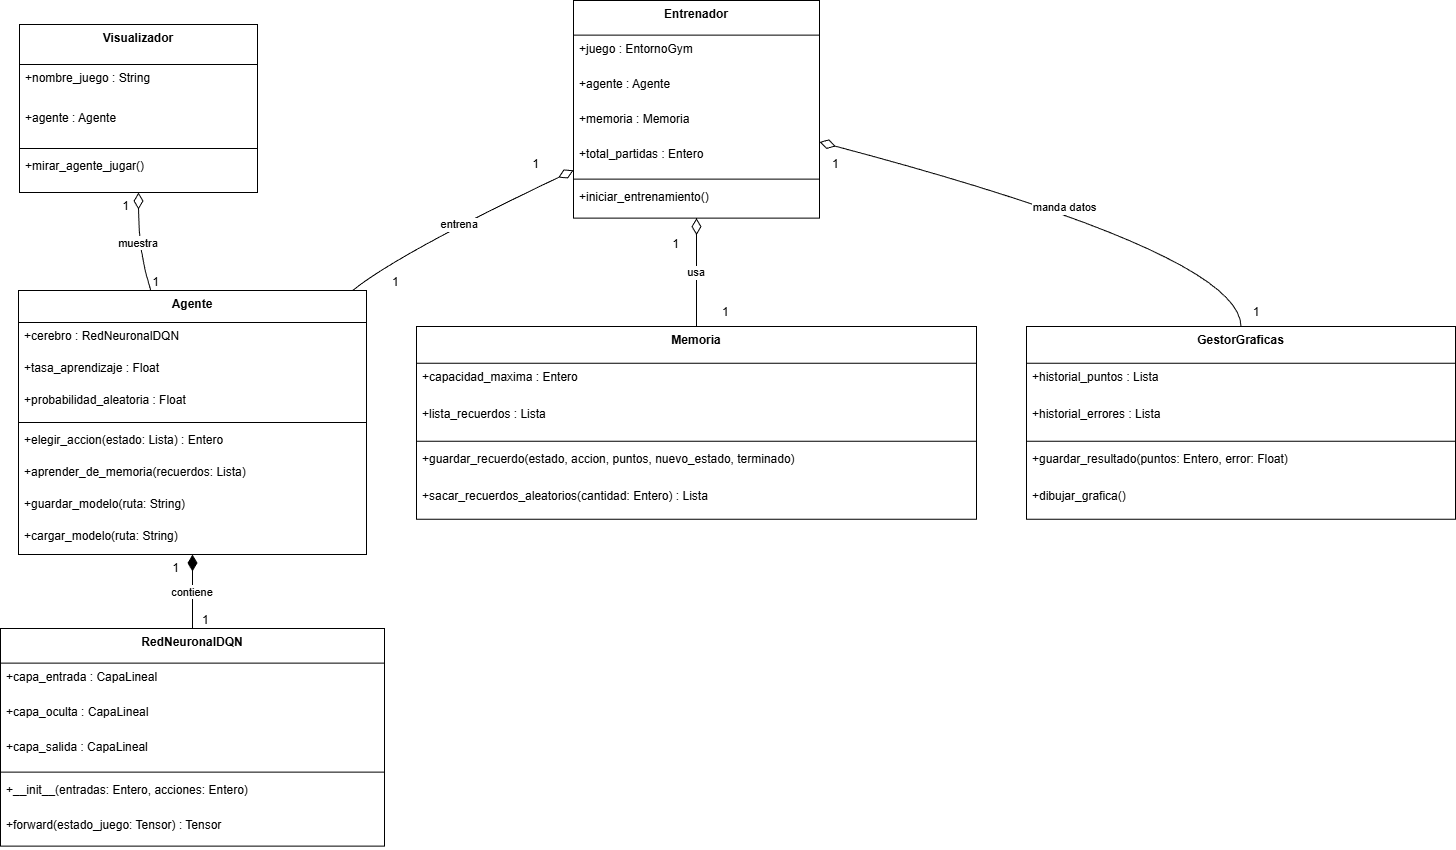

The diagram above was exported from draw.io. Its source (the exported page's mxGraphModel, read from the mxfile embedded in the PNG):
<mxGraphModel dx="1628" dy="927" grid="1" gridSize="10" guides="1" tooltips="1" connect="1" arrows="1" fold="1" page="1" pageScale="1" pageWidth="827" pageHeight="1169" math="0" shadow="0">
  <root>
    <mxCell id="0" />
    <mxCell id="1" parent="0" />
    <mxCell id="lGhJLm6Nbx5I4Klq2N-I-63" parent="1" style="swimlane;fontStyle=1;align=center;verticalAlign=top;childLayout=stackLayout;horizontal=1;startSize=34.666666666666664;horizontalStack=0;resizeParent=1;resizeParentMax=0;resizeLast=0;collapsible=0;marginBottom=0;" value="RedNeuronalDQN" vertex="1">
      <mxGeometry height="217.66666666666666" width="384" x="20" y="678" as="geometry" />
    </mxCell>
    <mxCell id="lGhJLm6Nbx5I4Klq2N-I-64" parent="lGhJLm6Nbx5I4Klq2N-I-63" style="text;strokeColor=none;fillColor=none;align=left;verticalAlign=top;spacingLeft=4;spacingRight=4;overflow=hidden;rotatable=0;points=[[0,0.5],[1,0.5]];portConstraint=eastwest;" value="+capa_entrada : CapaLineal" vertex="1">
      <mxGeometry height="35" width="384" y="34.666666666666664" as="geometry" />
    </mxCell>
    <mxCell id="lGhJLm6Nbx5I4Klq2N-I-65" parent="lGhJLm6Nbx5I4Klq2N-I-63" style="text;strokeColor=none;fillColor=none;align=left;verticalAlign=top;spacingLeft=4;spacingRight=4;overflow=hidden;rotatable=0;points=[[0,0.5],[1,0.5]];portConstraint=eastwest;" value="+capa_oculta : CapaLineal" vertex="1">
      <mxGeometry height="35" width="384" y="69.66666666666666" as="geometry" />
    </mxCell>
    <mxCell id="lGhJLm6Nbx5I4Klq2N-I-66" parent="lGhJLm6Nbx5I4Klq2N-I-63" style="text;strokeColor=none;fillColor=none;align=left;verticalAlign=top;spacingLeft=4;spacingRight=4;overflow=hidden;rotatable=0;points=[[0,0.5],[1,0.5]];portConstraint=eastwest;" value="+capa_salida : CapaLineal" vertex="1">
      <mxGeometry height="35" width="384" y="104.66666666666666" as="geometry" />
    </mxCell>
    <mxCell id="lGhJLm6Nbx5I4Klq2N-I-67" parent="lGhJLm6Nbx5I4Klq2N-I-63" style="line;strokeWidth=1;fillColor=none;align=left;verticalAlign=middle;spacingTop=-1;spacingLeft=3;spacingRight=3;rotatable=0;labelPosition=right;points=[];portConstraint=eastwest;strokeColor=inherit;" vertex="1">
      <mxGeometry height="8" width="384" y="139.66666666666666" as="geometry" />
    </mxCell>
    <mxCell id="lGhJLm6Nbx5I4Klq2N-I-68" parent="lGhJLm6Nbx5I4Klq2N-I-63" style="text;strokeColor=none;fillColor=none;align=left;verticalAlign=top;spacingLeft=4;spacingRight=4;overflow=hidden;rotatable=0;points=[[0,0.5],[1,0.5]];portConstraint=eastwest;" value="+__init__(entradas: Entero, acciones: Entero)" vertex="1">
      <mxGeometry height="35" width="384" y="147.66666666666666" as="geometry" />
    </mxCell>
    <mxCell id="lGhJLm6Nbx5I4Klq2N-I-69" parent="lGhJLm6Nbx5I4Klq2N-I-63" style="text;strokeColor=none;fillColor=none;align=left;verticalAlign=top;spacingLeft=4;spacingRight=4;overflow=hidden;rotatable=0;points=[[0,0.5],[1,0.5]];portConstraint=eastwest;" value="+forward(estado_juego: Tensor) : Tensor" vertex="1">
      <mxGeometry height="35" width="384" y="182.66666666666666" as="geometry" />
    </mxCell>
    <mxCell id="lGhJLm6Nbx5I4Klq2N-I-70" parent="1" style="swimlane;fontStyle=1;align=center;verticalAlign=top;childLayout=stackLayout;horizontal=1;startSize=32;horizontalStack=0;resizeParent=1;resizeParentMax=0;resizeLast=0;collapsible=0;marginBottom=0;" value="Agente" vertex="1">
      <mxGeometry height="264" width="348" x="38" y="340" as="geometry" />
    </mxCell>
    <mxCell id="lGhJLm6Nbx5I4Klq2N-I-71" parent="lGhJLm6Nbx5I4Klq2N-I-70" style="text;strokeColor=none;fillColor=none;align=left;verticalAlign=top;spacingLeft=4;spacingRight=4;overflow=hidden;rotatable=0;points=[[0,0.5],[1,0.5]];portConstraint=eastwest;" value="+cerebro : RedNeuronalDQN" vertex="1">
      <mxGeometry height="32" width="348" y="32" as="geometry" />
    </mxCell>
    <mxCell id="lGhJLm6Nbx5I4Klq2N-I-72" parent="lGhJLm6Nbx5I4Klq2N-I-70" style="text;strokeColor=none;fillColor=none;align=left;verticalAlign=top;spacingLeft=4;spacingRight=4;overflow=hidden;rotatable=0;points=[[0,0.5],[1,0.5]];portConstraint=eastwest;" value="+tasa_aprendizaje : Float" vertex="1">
      <mxGeometry height="32" width="348" y="64" as="geometry" />
    </mxCell>
    <mxCell id="lGhJLm6Nbx5I4Klq2N-I-73" parent="lGhJLm6Nbx5I4Klq2N-I-70" style="text;strokeColor=none;fillColor=none;align=left;verticalAlign=top;spacingLeft=4;spacingRight=4;overflow=hidden;rotatable=0;points=[[0,0.5],[1,0.5]];portConstraint=eastwest;" value="+probabilidad_aleatoria : Float" vertex="1">
      <mxGeometry height="32" width="348" y="96" as="geometry" />
    </mxCell>
    <mxCell id="lGhJLm6Nbx5I4Klq2N-I-74" parent="lGhJLm6Nbx5I4Klq2N-I-70" style="line;strokeWidth=1;fillColor=none;align=left;verticalAlign=middle;spacingTop=-1;spacingLeft=3;spacingRight=3;rotatable=0;labelPosition=right;points=[];portConstraint=eastwest;strokeColor=inherit;" vertex="1">
      <mxGeometry height="8" width="348" y="128" as="geometry" />
    </mxCell>
    <mxCell id="lGhJLm6Nbx5I4Klq2N-I-75" parent="lGhJLm6Nbx5I4Klq2N-I-70" style="text;strokeColor=none;fillColor=none;align=left;verticalAlign=top;spacingLeft=4;spacingRight=4;overflow=hidden;rotatable=0;points=[[0,0.5],[1,0.5]];portConstraint=eastwest;" value="+elegir_accion(estado: Lista) : Entero" vertex="1">
      <mxGeometry height="32" width="348" y="136" as="geometry" />
    </mxCell>
    <mxCell id="lGhJLm6Nbx5I4Klq2N-I-76" parent="lGhJLm6Nbx5I4Klq2N-I-70" style="text;strokeColor=none;fillColor=none;align=left;verticalAlign=top;spacingLeft=4;spacingRight=4;overflow=hidden;rotatable=0;points=[[0,0.5],[1,0.5]];portConstraint=eastwest;" value="+aprender_de_memoria(recuerdos: Lista)" vertex="1">
      <mxGeometry height="32" width="348" y="168" as="geometry" />
    </mxCell>
    <mxCell id="lGhJLm6Nbx5I4Klq2N-I-77" parent="lGhJLm6Nbx5I4Klq2N-I-70" style="text;strokeColor=none;fillColor=none;align=left;verticalAlign=top;spacingLeft=4;spacingRight=4;overflow=hidden;rotatable=0;points=[[0,0.5],[1,0.5]];portConstraint=eastwest;" value="+guardar_modelo(ruta: String)" vertex="1">
      <mxGeometry height="32" width="348" y="200" as="geometry" />
    </mxCell>
    <mxCell id="lGhJLm6Nbx5I4Klq2N-I-78" parent="lGhJLm6Nbx5I4Klq2N-I-70" style="text;strokeColor=none;fillColor=none;align=left;verticalAlign=top;spacingLeft=4;spacingRight=4;overflow=hidden;rotatable=0;points=[[0,0.5],[1,0.5]];portConstraint=eastwest;" value="+cargar_modelo(ruta: String)" vertex="1">
      <mxGeometry height="32" width="348" y="232" as="geometry" />
    </mxCell>
    <mxCell id="lGhJLm6Nbx5I4Klq2N-I-79" parent="1" style="swimlane;fontStyle=1;align=center;verticalAlign=top;childLayout=stackLayout;horizontal=1;startSize=36.8;horizontalStack=0;resizeParent=1;resizeParentMax=0;resizeLast=0;collapsible=0;marginBottom=0;" value="Memoria" vertex="1">
      <mxGeometry height="192.8" width="560" x="436" y="376" as="geometry" />
    </mxCell>
    <mxCell id="lGhJLm6Nbx5I4Klq2N-I-80" parent="lGhJLm6Nbx5I4Klq2N-I-79" style="text;strokeColor=none;fillColor=none;align=left;verticalAlign=top;spacingLeft=4;spacingRight=4;overflow=hidden;rotatable=0;points=[[0,0.5],[1,0.5]];portConstraint=eastwest;" value="+capacidad_maxima : Entero" vertex="1">
      <mxGeometry height="37" width="560" y="36.8" as="geometry" />
    </mxCell>
    <mxCell id="lGhJLm6Nbx5I4Klq2N-I-81" parent="lGhJLm6Nbx5I4Klq2N-I-79" style="text;strokeColor=none;fillColor=none;align=left;verticalAlign=top;spacingLeft=4;spacingRight=4;overflow=hidden;rotatable=0;points=[[0,0.5],[1,0.5]];portConstraint=eastwest;" value="+lista_recuerdos : Lista" vertex="1">
      <mxGeometry height="37" width="560" y="73.8" as="geometry" />
    </mxCell>
    <mxCell id="lGhJLm6Nbx5I4Klq2N-I-82" parent="lGhJLm6Nbx5I4Klq2N-I-79" style="line;strokeWidth=1;fillColor=none;align=left;verticalAlign=middle;spacingTop=-1;spacingLeft=3;spacingRight=3;rotatable=0;labelPosition=right;points=[];portConstraint=eastwest;strokeColor=inherit;" vertex="1">
      <mxGeometry height="8" width="560" y="110.8" as="geometry" />
    </mxCell>
    <mxCell id="lGhJLm6Nbx5I4Klq2N-I-83" parent="lGhJLm6Nbx5I4Klq2N-I-79" style="text;strokeColor=none;fillColor=none;align=left;verticalAlign=top;spacingLeft=4;spacingRight=4;overflow=hidden;rotatable=0;points=[[0,0.5],[1,0.5]];portConstraint=eastwest;" value="+guardar_recuerdo(estado, accion, puntos, nuevo_estado, terminado)" vertex="1">
      <mxGeometry height="37" width="560" y="118.8" as="geometry" />
    </mxCell>
    <mxCell id="lGhJLm6Nbx5I4Klq2N-I-84" parent="lGhJLm6Nbx5I4Klq2N-I-79" style="text;strokeColor=none;fillColor=none;align=left;verticalAlign=top;spacingLeft=4;spacingRight=4;overflow=hidden;rotatable=0;points=[[0,0.5],[1,0.5]];portConstraint=eastwest;" value="+sacar_recuerdos_aleatorios(cantidad: Entero) : Lista" vertex="1">
      <mxGeometry height="37" width="560" y="155.8" as="geometry" />
    </mxCell>
    <mxCell id="lGhJLm6Nbx5I4Klq2N-I-85" parent="1" style="swimlane;fontStyle=1;align=center;verticalAlign=top;childLayout=stackLayout;horizontal=1;startSize=34.666666666666664;horizontalStack=0;resizeParent=1;resizeParentMax=0;resizeLast=0;collapsible=0;marginBottom=0;" value="Entrenador" vertex="1">
      <mxGeometry height="217.66666666666666" width="246" x="593" y="50" as="geometry" />
    </mxCell>
    <mxCell id="lGhJLm6Nbx5I4Klq2N-I-86" parent="lGhJLm6Nbx5I4Klq2N-I-85" style="text;strokeColor=none;fillColor=none;align=left;verticalAlign=top;spacingLeft=4;spacingRight=4;overflow=hidden;rotatable=0;points=[[0,0.5],[1,0.5]];portConstraint=eastwest;" value="+juego : EntornoGym" vertex="1">
      <mxGeometry height="35" width="246" y="34.666666666666664" as="geometry" />
    </mxCell>
    <mxCell id="lGhJLm6Nbx5I4Klq2N-I-87" parent="lGhJLm6Nbx5I4Klq2N-I-85" style="text;strokeColor=none;fillColor=none;align=left;verticalAlign=top;spacingLeft=4;spacingRight=4;overflow=hidden;rotatable=0;points=[[0,0.5],[1,0.5]];portConstraint=eastwest;" value="+agente : Agente" vertex="1">
      <mxGeometry height="35" width="246" y="69.66666666666666" as="geometry" />
    </mxCell>
    <mxCell id="lGhJLm6Nbx5I4Klq2N-I-88" parent="lGhJLm6Nbx5I4Klq2N-I-85" style="text;strokeColor=none;fillColor=none;align=left;verticalAlign=top;spacingLeft=4;spacingRight=4;overflow=hidden;rotatable=0;points=[[0,0.5],[1,0.5]];portConstraint=eastwest;" value="+memoria : Memoria" vertex="1">
      <mxGeometry height="35" width="246" y="104.66666666666666" as="geometry" />
    </mxCell>
    <mxCell id="lGhJLm6Nbx5I4Klq2N-I-89" parent="lGhJLm6Nbx5I4Klq2N-I-85" style="text;strokeColor=none;fillColor=none;align=left;verticalAlign=top;spacingLeft=4;spacingRight=4;overflow=hidden;rotatable=0;points=[[0,0.5],[1,0.5]];portConstraint=eastwest;" value="+total_partidas : Entero" vertex="1">
      <mxGeometry height="35" width="246" y="139.66666666666666" as="geometry" />
    </mxCell>
    <mxCell id="lGhJLm6Nbx5I4Klq2N-I-90" parent="lGhJLm6Nbx5I4Klq2N-I-85" style="line;strokeWidth=1;fillColor=none;align=left;verticalAlign=middle;spacingTop=-1;spacingLeft=3;spacingRight=3;rotatable=0;labelPosition=right;points=[];portConstraint=eastwest;strokeColor=inherit;" vertex="1">
      <mxGeometry height="8" width="246" y="174.66666666666666" as="geometry" />
    </mxCell>
    <mxCell id="lGhJLm6Nbx5I4Klq2N-I-91" parent="lGhJLm6Nbx5I4Klq2N-I-85" style="text;strokeColor=none;fillColor=none;align=left;verticalAlign=top;spacingLeft=4;spacingRight=4;overflow=hidden;rotatable=0;points=[[0,0.5],[1,0.5]];portConstraint=eastwest;" value="+iniciar_entrenamiento()" vertex="1">
      <mxGeometry height="35" width="246" y="182.66666666666666" as="geometry" />
    </mxCell>
    <mxCell id="lGhJLm6Nbx5I4Klq2N-I-92" parent="1" style="swimlane;fontStyle=1;align=center;verticalAlign=top;childLayout=stackLayout;horizontal=1;startSize=40;horizontalStack=0;resizeParent=1;resizeParentMax=0;resizeLast=0;collapsible=0;marginBottom=0;" value="Visualizador" vertex="1">
      <mxGeometry height="168" width="238" x="39" y="74" as="geometry" />
    </mxCell>
    <mxCell id="lGhJLm6Nbx5I4Klq2N-I-93" parent="lGhJLm6Nbx5I4Klq2N-I-92" style="text;strokeColor=none;fillColor=none;align=left;verticalAlign=top;spacingLeft=4;spacingRight=4;overflow=hidden;rotatable=0;points=[[0,0.5],[1,0.5]];portConstraint=eastwest;" value="+nombre_juego : String" vertex="1">
      <mxGeometry height="40" width="238" y="40" as="geometry" />
    </mxCell>
    <mxCell id="lGhJLm6Nbx5I4Klq2N-I-94" parent="lGhJLm6Nbx5I4Klq2N-I-92" style="text;strokeColor=none;fillColor=none;align=left;verticalAlign=top;spacingLeft=4;spacingRight=4;overflow=hidden;rotatable=0;points=[[0,0.5],[1,0.5]];portConstraint=eastwest;" value="+agente : Agente" vertex="1">
      <mxGeometry height="40" width="238" y="80" as="geometry" />
    </mxCell>
    <mxCell id="lGhJLm6Nbx5I4Klq2N-I-95" parent="lGhJLm6Nbx5I4Klq2N-I-92" style="line;strokeWidth=1;fillColor=none;align=left;verticalAlign=middle;spacingTop=-1;spacingLeft=3;spacingRight=3;rotatable=0;labelPosition=right;points=[];portConstraint=eastwest;strokeColor=inherit;" vertex="1">
      <mxGeometry height="8" width="238" y="120" as="geometry" />
    </mxCell>
    <mxCell id="lGhJLm6Nbx5I4Klq2N-I-96" parent="lGhJLm6Nbx5I4Klq2N-I-92" style="text;strokeColor=none;fillColor=none;align=left;verticalAlign=top;spacingLeft=4;spacingRight=4;overflow=hidden;rotatable=0;points=[[0,0.5],[1,0.5]];portConstraint=eastwest;" value="+mirar_agente_jugar()" vertex="1">
      <mxGeometry height="40" width="238" y="128" as="geometry" />
    </mxCell>
    <mxCell id="lGhJLm6Nbx5I4Klq2N-I-97" parent="1" style="swimlane;fontStyle=1;align=center;verticalAlign=top;childLayout=stackLayout;horizontal=1;startSize=36.8;horizontalStack=0;resizeParent=1;resizeParentMax=0;resizeLast=0;collapsible=0;marginBottom=0;" value="GestorGraficas" vertex="1">
      <mxGeometry height="192.8" width="429" x="1046" y="376" as="geometry" />
    </mxCell>
    <mxCell id="lGhJLm6Nbx5I4Klq2N-I-98" parent="lGhJLm6Nbx5I4Klq2N-I-97" style="text;strokeColor=none;fillColor=none;align=left;verticalAlign=top;spacingLeft=4;spacingRight=4;overflow=hidden;rotatable=0;points=[[0,0.5],[1,0.5]];portConstraint=eastwest;" value="+historial_puntos : Lista" vertex="1">
      <mxGeometry height="37" width="429" y="36.8" as="geometry" />
    </mxCell>
    <mxCell id="lGhJLm6Nbx5I4Klq2N-I-99" parent="lGhJLm6Nbx5I4Klq2N-I-97" style="text;strokeColor=none;fillColor=none;align=left;verticalAlign=top;spacingLeft=4;spacingRight=4;overflow=hidden;rotatable=0;points=[[0,0.5],[1,0.5]];portConstraint=eastwest;" value="+historial_errores : Lista" vertex="1">
      <mxGeometry height="37" width="429" y="73.8" as="geometry" />
    </mxCell>
    <mxCell id="lGhJLm6Nbx5I4Klq2N-I-100" parent="lGhJLm6Nbx5I4Klq2N-I-97" style="line;strokeWidth=1;fillColor=none;align=left;verticalAlign=middle;spacingTop=-1;spacingLeft=3;spacingRight=3;rotatable=0;labelPosition=right;points=[];portConstraint=eastwest;strokeColor=inherit;" vertex="1">
      <mxGeometry height="8" width="429" y="110.8" as="geometry" />
    </mxCell>
    <mxCell id="lGhJLm6Nbx5I4Klq2N-I-101" parent="lGhJLm6Nbx5I4Klq2N-I-97" style="text;strokeColor=none;fillColor=none;align=left;verticalAlign=top;spacingLeft=4;spacingRight=4;overflow=hidden;rotatable=0;points=[[0,0.5],[1,0.5]];portConstraint=eastwest;" value="+guardar_resultado(puntos: Entero, error: Float)" vertex="1">
      <mxGeometry height="37" width="429" y="118.8" as="geometry" />
    </mxCell>
    <mxCell id="lGhJLm6Nbx5I4Klq2N-I-102" parent="lGhJLm6Nbx5I4Klq2N-I-97" style="text;strokeColor=none;fillColor=none;align=left;verticalAlign=top;spacingLeft=4;spacingRight=4;overflow=hidden;rotatable=0;points=[[0,0.5],[1,0.5]];portConstraint=eastwest;" value="+dibujar_grafica()" vertex="1">
      <mxGeometry height="37" width="429" y="155.8" as="geometry" />
    </mxCell>
    <mxCell id="lGhJLm6Nbx5I4Klq2N-I-103" edge="1" parent="1" source="lGhJLm6Nbx5I4Klq2N-I-70" style="curved=1;startArrow=diamondThin;startSize=14;startFill=1;endArrow=none;exitX=0.5;exitY=1;entryX=0.5;entryY=0;rounded=0;" target="lGhJLm6Nbx5I4Klq2N-I-63" value="contiene">
      <mxGeometry relative="1" as="geometry">
        <Array as="points" />
      </mxGeometry>
    </mxCell>
    <mxCell id="lGhJLm6Nbx5I4Klq2N-I-104" parent="lGhJLm6Nbx5I4Klq2N-I-103" style="edgeLabel;resizable=0;labelBackgroundColor=none;fontSize=12;align=right;verticalAlign=top;" value="1" vertex="1">
      <mxGeometry relative="1" x="-1" as="geometry">
        <mxPoint x="-12" as="offset" />
      </mxGeometry>
    </mxCell>
    <mxCell id="lGhJLm6Nbx5I4Klq2N-I-105" parent="lGhJLm6Nbx5I4Klq2N-I-103" style="edgeLabel;resizable=0;labelBackgroundColor=none;fontSize=12;align=left;verticalAlign=bottom;" value="1" vertex="1">
      <mxGeometry relative="1" x="1" as="geometry">
        <mxPoint x="8" as="offset" />
      </mxGeometry>
    </mxCell>
    <mxCell id="lGhJLm6Nbx5I4Klq2N-I-106" edge="1" parent="1" source="lGhJLm6Nbx5I4Klq2N-I-85" style="curved=1;startArrow=diamondThin;startSize=14;startFill=0;endArrow=none;exitX=0;exitY=0.78;entryX=0.96;entryY=0;rounded=0;" target="lGhJLm6Nbx5I4Klq2N-I-70" value="entrena">
      <mxGeometry relative="1" x="-0.0013" as="geometry">
        <mxPoint as="offset" />
        <Array as="points">
          <mxPoint x="418" y="303" />
        </Array>
      </mxGeometry>
    </mxCell>
    <mxCell id="lGhJLm6Nbx5I4Klq2N-I-107" parent="lGhJLm6Nbx5I4Klq2N-I-106" style="edgeLabel;resizable=0;labelBackgroundColor=none;fontSize=12;align=right;verticalAlign=top;" value="1" vertex="1">
      <mxGeometry relative="1" x="-1" as="geometry">
        <mxPoint x="-33" y="-20" as="offset" />
      </mxGeometry>
    </mxCell>
    <mxCell id="lGhJLm6Nbx5I4Klq2N-I-108" parent="lGhJLm6Nbx5I4Klq2N-I-106" style="edgeLabel;resizable=0;labelBackgroundColor=none;fontSize=12;align=left;verticalAlign=bottom;" value="1" vertex="1">
      <mxGeometry relative="1" x="1" as="geometry">
        <mxPoint x="38" as="offset" />
      </mxGeometry>
    </mxCell>
    <mxCell id="lGhJLm6Nbx5I4Klq2N-I-109" edge="1" parent="1" source="lGhJLm6Nbx5I4Klq2N-I-85" style="curved=1;startArrow=diamondThin;startSize=14;startFill=0;endArrow=none;exitX=0.5;exitY=1;entryX=0.5;entryY=0;rounded=0;" target="lGhJLm6Nbx5I4Klq2N-I-79" value="usa">
      <mxGeometry relative="1" as="geometry">
        <Array as="points" />
      </mxGeometry>
    </mxCell>
    <mxCell id="lGhJLm6Nbx5I4Klq2N-I-110" parent="lGhJLm6Nbx5I4Klq2N-I-109" style="edgeLabel;resizable=0;labelBackgroundColor=none;fontSize=12;align=right;verticalAlign=top;" value="1" vertex="1">
      <mxGeometry relative="1" x="-1" as="geometry">
        <mxPoint x="-16" y="12" as="offset" />
      </mxGeometry>
    </mxCell>
    <mxCell id="lGhJLm6Nbx5I4Klq2N-I-111" parent="lGhJLm6Nbx5I4Klq2N-I-109" style="edgeLabel;resizable=0;labelBackgroundColor=none;fontSize=12;align=left;verticalAlign=bottom;" value="1" vertex="1">
      <mxGeometry relative="1" x="1" as="geometry">
        <mxPoint x="24" y="-6" as="offset" />
      </mxGeometry>
    </mxCell>
    <mxCell id="lGhJLm6Nbx5I4Klq2N-I-112" edge="1" parent="1" source="lGhJLm6Nbx5I4Klq2N-I-85" style="curved=1;startArrow=diamondThin;startSize=14;startFill=0;endArrow=none;exitX=1;exitY=0.65;entryX=0.5;entryY=0;rounded=0;" target="lGhJLm6Nbx5I4Klq2N-I-97" value="manda datos">
      <mxGeometry relative="1" as="geometry">
        <Array as="points">
          <mxPoint x="1260" y="303" />
        </Array>
      </mxGeometry>
    </mxCell>
    <mxCell id="lGhJLm6Nbx5I4Klq2N-I-113" parent="lGhJLm6Nbx5I4Klq2N-I-112" style="edgeLabel;resizable=0;labelBackgroundColor=none;fontSize=12;align=left;verticalAlign=top;" value="1" vertex="1">
      <mxGeometry relative="1" x="-1" as="geometry">
        <mxPoint x="11" y="9" as="offset" />
      </mxGeometry>
    </mxCell>
    <mxCell id="lGhJLm6Nbx5I4Klq2N-I-114" parent="lGhJLm6Nbx5I4Klq2N-I-112" style="edgeLabel;resizable=0;labelBackgroundColor=none;fontSize=12;align=right;verticalAlign=bottom;" value="1" vertex="1">
      <mxGeometry relative="1" x="1" as="geometry">
        <mxPoint x="20" y="-6" as="offset" />
      </mxGeometry>
    </mxCell>
    <mxCell id="lGhJLm6Nbx5I4Klq2N-I-115" edge="1" parent="1" source="lGhJLm6Nbx5I4Klq2N-I-92" style="curved=1;startArrow=diamondThin;startSize=14;startFill=0;endArrow=none;exitX=0.5;exitY=1;entryX=0.38;entryY=0;rounded=0;" target="lGhJLm6Nbx5I4Klq2N-I-70" value="muestra">
      <mxGeometry relative="1" as="geometry">
        <Array as="points">
          <mxPoint x="158" y="303" />
        </Array>
      </mxGeometry>
    </mxCell>
    <mxCell id="lGhJLm6Nbx5I4Klq2N-I-116" parent="lGhJLm6Nbx5I4Klq2N-I-115" style="edgeLabel;resizable=0;labelBackgroundColor=none;fontSize=12;align=right;verticalAlign=top;" value="1" vertex="1">
      <mxGeometry relative="1" x="-1" as="geometry">
        <mxPoint x="-8" as="offset" />
      </mxGeometry>
    </mxCell>
    <mxCell id="lGhJLm6Nbx5I4Klq2N-I-117" parent="lGhJLm6Nbx5I4Klq2N-I-115" style="edgeLabel;resizable=0;labelBackgroundColor=none;fontSize=12;align=left;verticalAlign=bottom;" value="1" vertex="1">
      <mxGeometry relative="1" x="1" as="geometry" />
    </mxCell>
  </root>
</mxGraphModel>